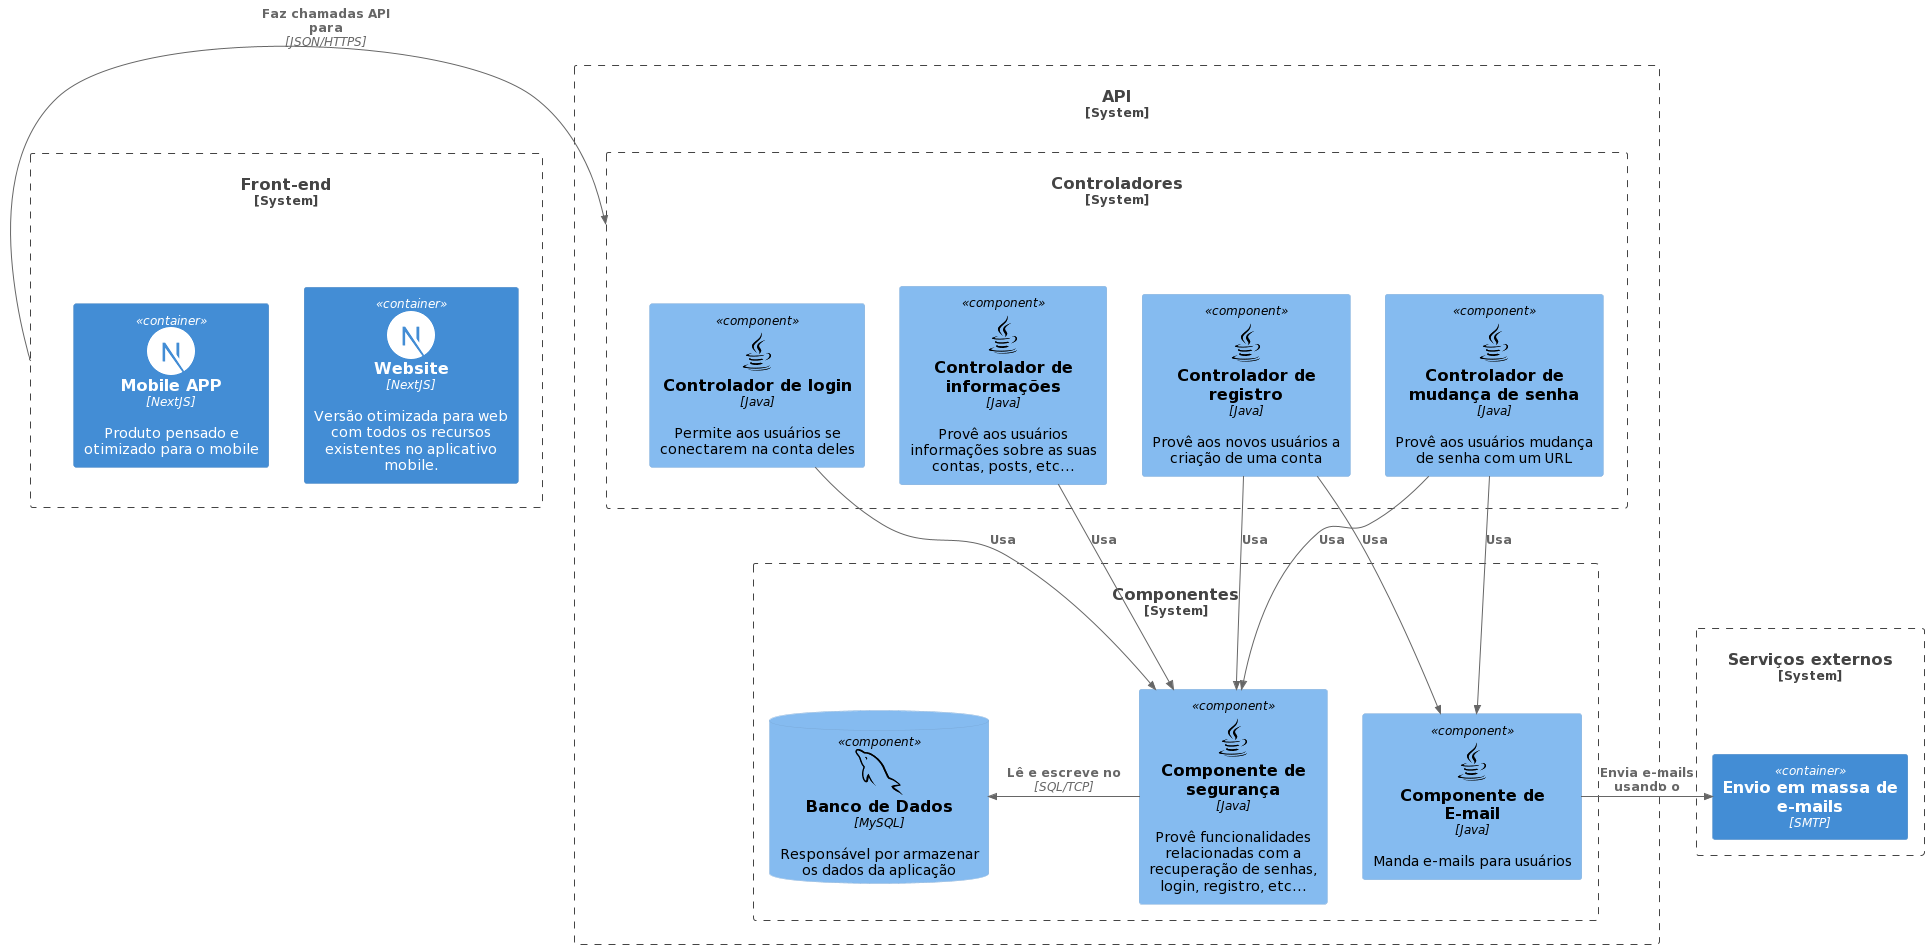

The diagram above was rendered by PlantUML. Its source (embedded in the PNG):
@startuml
!include https://raw.githubusercontent.com/plantuml-stdlib/C4-PlantUML/master/C4_Component.puml
!define ICONURL https://raw.githubusercontent.com/tupadr3/plantuml-icon-font-sprites/v2.4.0

!include ICONURL/devicons/java.puml
!include ICONURL/devicons2/nextjs_original.puml
!include ICONURL/devicons2/nginx_original.puml
!include ICONURL/devicons2/mysql.puml

System_Boundary(front_end, "Front-end") {
  Container(website, "Website", "NextJS", "Versão otimizada para web com todos os recursos existentes no aplicativo mobile.", $sprite="nextjs_original")
  Container(mobile, "Mobile APP", "NextJS", "Produto pensado e otimizado para o mobile", $sprite="nextjs_original")
}

System_Boundary(software, "API") {
  System_Boundary(controllers, "Controladores") {  
    Component(signin_controller, "Controlador de login", "Java", "Permite aos usuários se conectarem na conta deles", $sprite="java")
    Component(register_controller, "Controlador de registro", "Java", "Provê aos novos usuários a criação de uma conta", $sprite="java")
    Component(reset_password_controller, "Controlador de mudança de senha", "Java", "Provê aos usuários mudança de senha com um URL", $sprite="java")
    Component(informations_controller, "Controlador de informações", "Java", "Provê aos usuários informações sobre as suas contas, posts, etc...", $sprite="java") 
  }

  System_Boundary(components, "Componentes") { 
    Component(security_component, "Componente de segurança", "Java", "Provê funcionalidades relacionadas com a recuperação de senhas, login, registro, etc...", $sprite="java")
    Component(email_component, "Componente de E-mail", "Java", "Manda e-mails para usuários", $sprite="java")
    ComponentDb(database, "Banco de Dados", "MySQL", "Responsável por armazenar os dados da aplicação", $sprite="mysql")
  }

  Rel_R(front_end, controllers, "Faz chamadas API para", "JSON/HTTPS")

  Rel(signin_controller, security_component, "Usa")

  Rel(register_controller, email_component, "Usa")
  Rel(register_controller, security_component, "Usa")

  Rel(reset_password_controller, email_component, "Usa")
  Rel(reset_password_controller, security_component, "Usa")

  Rel(informations_controller, security_component, "Usa")

  Rel_L(security_component, database, "Lê e escreve no", "SQL/TCP")
}

System_Boundary(external_services, "Serviços externos") {
  Container(smtp, "Envio em massa de e-mails", "SMTP")
}

Rel_R(email_component, smtp, "Envia e-mails usando o")
@enduml